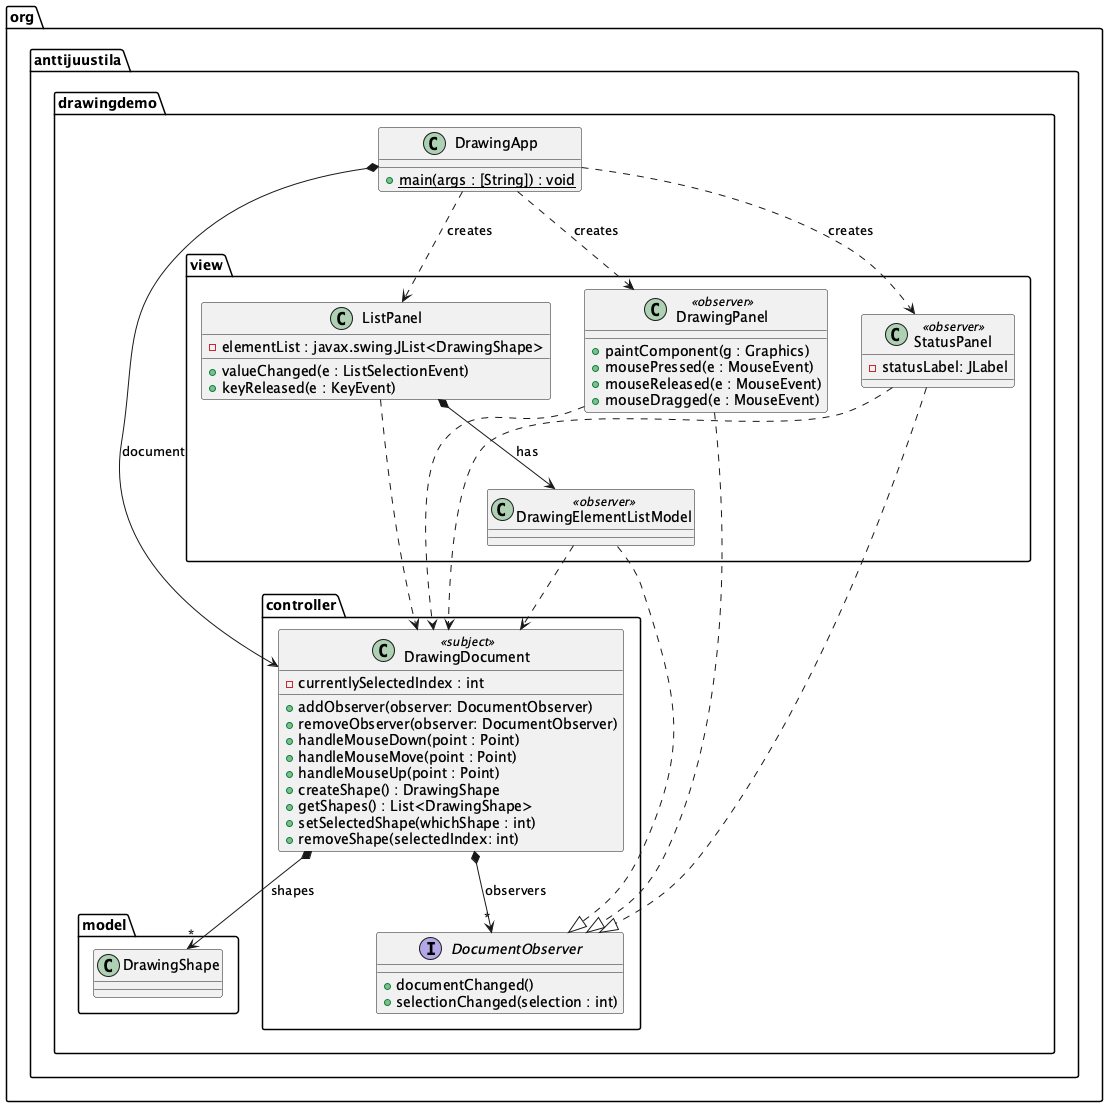

The diagram above was rendered by PlantUML. Its source (embedded in the PNG):
@startuml
skinparam groupInheritance 1
top to bottom direction

package org.anttijuustila.drawingdemo {

	class DrawingApp {
		+ {static} main(args : [String]) : void
	}

	DrawingApp *--> controller.DrawingDocument : document
	DrawingApp ..> view.ListPanel : creates
	DrawingApp ..> view.DrawingPanel : creates
	DrawingApp ..> view.StatusPanel : creates

	package controller {
		class DrawingDocument <<subject>>  {
			- currentlySelectedIndex : int 
			+ addObserver(observer: DocumentObserver)
			+ removeObserver(observer: DocumentObserver)
			+ handleMouseDown(point : Point)
			+ handleMouseMove(point : Point) 
			+ handleMouseUp(point : Point)
			+ createShape() : DrawingShape
			+ getShapes() : List<DrawingShape>
			+ setSelectedShape(whichShape : int)
			+ removeShape(selectedIndex: int)
		}
		interface DocumentObserver {
			+ documentChanged()
			+ selectionChanged(selection : int)
		}
		DrawingDocument *--> "*" DocumentObserver : observers
		DrawingDocument *--> "*" org.anttijuustila.drawingdemo.model.DrawingShape : shapes
	}

	package model {
		class DrawingShape
	}

	package view {
		class ListPanel {
			- elementList : javax.swing.JList<DrawingShape>
			+ valueChanged(e : ListSelectionEvent)
			+ keyReleased(e : KeyEvent) 
		}
		ListPanel ..> DrawingDocument
		class DrawingPanel  <<observer>> {
			+ paintComponent(g : Graphics)
			+ mousePressed(e : MouseEvent)
			+ mouseReleased(e : MouseEvent)
			+ mouseDragged(e : MouseEvent)
		}
		DrawingPanel ..|> DocumentObserver
		DrawingPanel ..> DrawingDocument
		class DrawingElementListModel <<observer>>
		ListPanel *--> DrawingElementListModel : has
		DrawingElementListModel ..> org.anttijuustila.drawingdemo.controller.DrawingDocument
		DrawingElementListModel ..|> DocumentObserver
		class StatusPanel <<observer>> {
			- statusLabel: JLabel
		}
		StatusPanel ..|> DocumentObserver
		StatusPanel ..> DrawingDocument
	}

}
@enduml